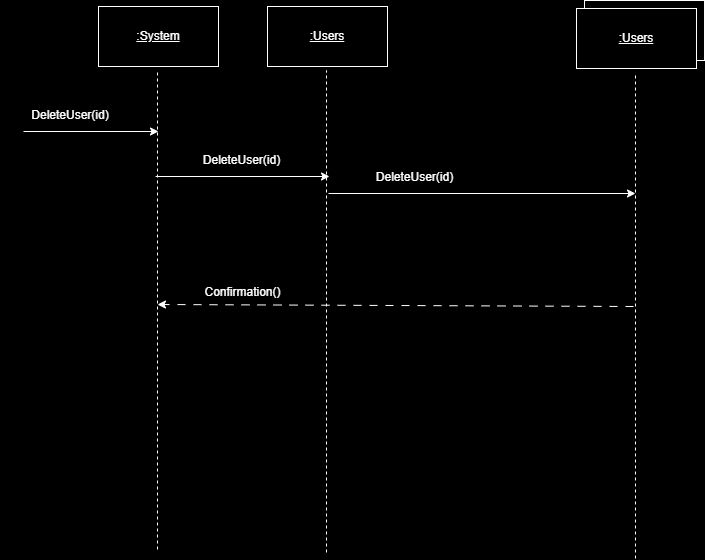

The diagram above was exported from draw.io. Its source (the exported page's mxGraphModel, read from the mxfile embedded in the PNG):
<mxGraphModel dx="1426" dy="791" grid="0" gridSize="10" guides="1" tooltips="1" connect="1" arrows="1" fold="1" page="0" pageScale="1" pageWidth="850" pageHeight="1100" background="#000000" math="0" shadow="0">
  <root>
    <mxCell id="0" />
    <mxCell id="1" parent="0" />
    <mxCell id="6U4WXu7tcAF7gXOSeCQJ-1" value="" style="rounded=0;whiteSpace=wrap;html=1;fillColor=#000000;strokeColor=#FFFFFF;" parent="1" vertex="1">
      <mxGeometry x="629" y="106" width="120" height="60" as="geometry" />
    </mxCell>
    <mxCell id="6U4WXu7tcAF7gXOSeCQJ-2" value="" style="endArrow=classic;html=1;rounded=0;strokeColor=#FFFFFF;" parent="1" edge="1">
      <mxGeometry width="50" height="50" relative="1" as="geometry">
        <mxPoint x="68" y="237" as="sourcePoint" />
        <mxPoint x="203" y="237" as="targetPoint" />
      </mxGeometry>
    </mxCell>
    <mxCell id="6U4WXu7tcAF7gXOSeCQJ-3" value="Con" style="text;html=1;align=center;verticalAlign=middle;whiteSpace=wrap;rounded=0;" parent="1" vertex="1">
      <mxGeometry x="103" y="206" width="60" height="30" as="geometry" />
    </mxCell>
    <mxCell id="6U4WXu7tcAF7gXOSeCQJ-4" value="" style="endArrow=none;dashed=1;html=1;rounded=0;strokeColor=#FFFFFF;" parent="1" edge="1">
      <mxGeometry width="50" height="50" relative="1" as="geometry">
        <mxPoint x="202" y="655" as="sourcePoint" />
        <mxPoint x="202" y="176" as="targetPoint" />
      </mxGeometry>
    </mxCell>
    <mxCell id="6U4WXu7tcAF7gXOSeCQJ-5" value="" style="rounded=0;whiteSpace=wrap;html=1;fillColor=#000000;strokeColor=#FFFFFF;" parent="1" vertex="1">
      <mxGeometry x="143" y="112" width="120" height="60" as="geometry" />
    </mxCell>
    <mxCell id="6U4WXu7tcAF7gXOSeCQJ-6" value="&lt;font color=&quot;#ffffff&quot;&gt;&lt;u&gt;:System&lt;/u&gt;&lt;/font&gt;" style="text;html=1;align=center;verticalAlign=middle;whiteSpace=wrap;rounded=0;" parent="1" vertex="1">
      <mxGeometry x="173" y="127" width="60" height="30" as="geometry" />
    </mxCell>
    <mxCell id="6U4WXu7tcAF7gXOSeCQJ-7" value="&lt;font color=&quot;#ffffff&quot;&gt;DeleteUser(id)&lt;/font&gt;" style="text;html=1;align=center;verticalAlign=middle;whiteSpace=wrap;rounded=0;" parent="1" vertex="1">
      <mxGeometry x="45" y="206" width="140" height="30" as="geometry" />
    </mxCell>
    <mxCell id="6U4WXu7tcAF7gXOSeCQJ-8" value="" style="endArrow=classic;html=1;rounded=0;strokeColor=#FFFFFF;" parent="1" edge="1">
      <mxGeometry width="50" height="50" relative="1" as="geometry">
        <mxPoint x="200" y="282" as="sourcePoint" />
        <mxPoint x="374" y="282" as="targetPoint" />
      </mxGeometry>
    </mxCell>
    <mxCell id="6U4WXu7tcAF7gXOSeCQJ-9" value="" style="endArrow=none;dashed=1;html=1;rounded=0;strokeColor=#FFFFFF;" parent="1" edge="1">
      <mxGeometry width="50" height="50" relative="1" as="geometry">
        <mxPoint x="371" y="658" as="sourcePoint" />
        <mxPoint x="371" y="176" as="targetPoint" />
      </mxGeometry>
    </mxCell>
    <mxCell id="6U4WXu7tcAF7gXOSeCQJ-10" value="" style="rounded=0;whiteSpace=wrap;html=1;fillColor=#000000;strokeColor=#FFFFFF;" parent="1" vertex="1">
      <mxGeometry x="312" y="112" width="120" height="60" as="geometry" />
    </mxCell>
    <mxCell id="6U4WXu7tcAF7gXOSeCQJ-11" value="&lt;font color=&quot;#ffffff&quot;&gt;&lt;u&gt;:Users&lt;/u&gt;&lt;/font&gt;" style="text;html=1;align=center;verticalAlign=middle;whiteSpace=wrap;rounded=0;" parent="1" vertex="1">
      <mxGeometry x="342" y="127" width="60" height="30" as="geometry" />
    </mxCell>
    <mxCell id="6U4WXu7tcAF7gXOSeCQJ-12" value="&lt;font color=&quot;#ffffff&quot;&gt;DeleteUser(id)&lt;/font&gt;" style="text;html=1;align=center;verticalAlign=middle;whiteSpace=wrap;rounded=0;" parent="1" vertex="1">
      <mxGeometry x="219" y="251" width="135" height="30" as="geometry" />
    </mxCell>
    <mxCell id="6U4WXu7tcAF7gXOSeCQJ-21" value="" style="endArrow=none;dashed=1;html=1;rounded=0;strokeColor=#FFFFFF;" parent="1" edge="1">
      <mxGeometry width="50" height="50" relative="1" as="geometry">
        <mxPoint x="680" y="664" as="sourcePoint" />
        <mxPoint x="680" y="178" as="targetPoint" />
      </mxGeometry>
    </mxCell>
    <mxCell id="6U4WXu7tcAF7gXOSeCQJ-22" value="" style="rounded=0;whiteSpace=wrap;html=1;fillColor=#000000;strokeColor=#FFFFFF;" parent="1" vertex="1">
      <mxGeometry x="621" y="114" width="120" height="60" as="geometry" />
    </mxCell>
    <mxCell id="6U4WXu7tcAF7gXOSeCQJ-23" value="&lt;font color=&quot;#ffffff&quot;&gt;&lt;u&gt;:Users&lt;/u&gt;&lt;/font&gt;" style="text;html=1;align=center;verticalAlign=middle;whiteSpace=wrap;rounded=0;" parent="1" vertex="1">
      <mxGeometry x="651" y="129" width="60" height="30" as="geometry" />
    </mxCell>
    <mxCell id="6U4WXu7tcAF7gXOSeCQJ-25" value="" style="endArrow=classic;html=1;rounded=0;strokeColor=#FFFFFF;dashed=1;dashPattern=8 8;" parent="1" edge="1">
      <mxGeometry width="50" height="50" relative="1" as="geometry">
        <mxPoint x="678" y="412" as="sourcePoint" />
        <mxPoint x="202" y="410" as="targetPoint" />
      </mxGeometry>
    </mxCell>
    <mxCell id="6U4WXu7tcAF7gXOSeCQJ-26" value="&lt;font color=&quot;#ffffff&quot;&gt;Confirmation()&lt;/font&gt;" style="text;html=1;align=center;verticalAlign=middle;whiteSpace=wrap;rounded=0;" parent="1" vertex="1">
      <mxGeometry x="220" y="383" width="135" height="30" as="geometry" />
    </mxCell>
    <mxCell id="6U4WXu7tcAF7gXOSeCQJ-29" value="" style="endArrow=classic;html=1;rounded=0;strokeColor=#FFFFFF;" parent="1" edge="1">
      <mxGeometry width="50" height="50" relative="1" as="geometry">
        <mxPoint x="373" y="299" as="sourcePoint" />
        <mxPoint x="680" y="299" as="targetPoint" />
      </mxGeometry>
    </mxCell>
    <mxCell id="6U4WXu7tcAF7gXOSeCQJ-30" value="&lt;font color=&quot;#ffffff&quot;&gt;DeleteUser(id)&lt;/font&gt;" style="text;html=1;align=center;verticalAlign=middle;whiteSpace=wrap;rounded=0;" parent="1" vertex="1">
      <mxGeometry x="392" y="268" width="135" height="30" as="geometry" />
    </mxCell>
  </root>
</mxGraphModel>